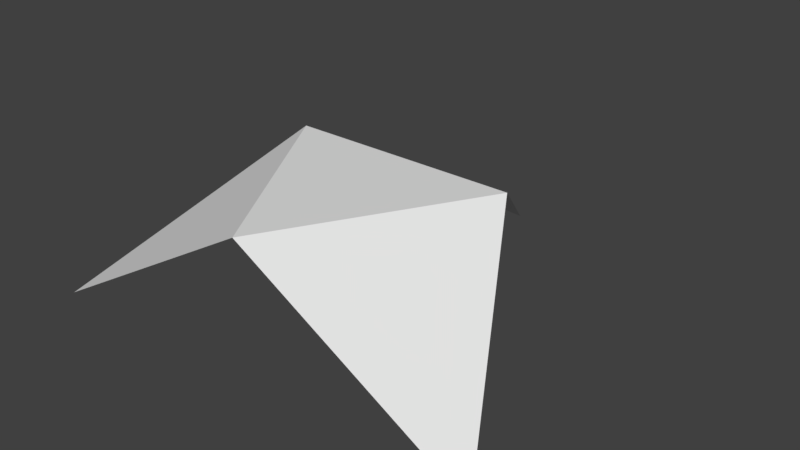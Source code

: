 # Source: curved.blend  (saved by Blender 2.78.0; exported with 4.5.12 LTS)
import bpy
from mathutils import Matrix  # noqa: F401  (used for matrix-valued properties, if any)

bpy.ops.wm.read_factory_settings(use_empty=True)
scene = bpy.context.scene
scene.name = 'Scene'

# ---- collections
col_collection_1 = bpy.data.collections.new('Collection 1'); scene.collection.children.link(col_collection_1)

# ---- world
world_world = bpy.data.worlds.new('World'); scene.world = world_world
world_world.color = (0.05088, 0.05088, 0.05088)
world_world.use_sun_shadow = False
world_world.sun_shadow_jitter_overblur = 0.0
world_world.cycles.sampling_method = 'MANUAL'

# ---- meshes
me_circle = bpy.data.meshes.new('Circle')
me_circle.from_pydata([(0.0, 1.0, 0.0), (-0.866, -0.5, 0.0), (0.866, -0.5, 0.0), (-0.433, 0.25, 0.5089), (0.433, 0.25, 0.5089), (0.0, -0.5, 0.5089)], [], [(5, 3, 4), (1, 3, 5), (0, 4, 3), (2, 5, 4)])
me_circle.use_remesh_preserve_volume = False
me_circle.use_remesh_preserve_attributes = False
me_circle.use_mirror_vertex_groups = False
me_circle.update()

# ---- objects
ob_circle = bpy.data.objects.new('Circle', me_circle)

# ---- transforms, parenting, visibility, modifiers, constraints
ob_circle.location = (0.0, 0.0, 0.0)
ob_circle.lineart.crease_threshold = 0.0

# ---- collection membership
col_collection_1.objects.link(ob_circle)

# ---- scene / render settings (as saved in the file)
scene.frame_start = 1; scene.frame_end = 250; scene.frame_set(1)
scene.render.engine = 'BLENDER_EEVEE_NEXT'
scene.render.resolution_percentage = 50
scene.render.dither_intensity = 0.0
scene.cycles.use_denoising = False
scene.cycles.samples = 128
scene.cycles.sampling_pattern = 'TABULATED_SOBOL'
scene.cycles.light_sampling_threshold = 0.0
scene.cycles.use_adaptive_sampling = False
scene.cycles.use_light_tree = False
scene.cycles.blur_glossy = 0.0
scene.cycles.sample_clamp_indirect = 0.0
scene.view_settings.view_transform = 'Standard'
bpy.context.view_layer.update()

# ---- added for rendering (the .blend has no active camera and no usable light): camera, sun
cam_auto = bpy.data.cameras.new('AutoCamera')
cam_auto.lens = 50.0
cam_auto.sensor_width = 36.0
cam_auto.clip_end = 1000.0
ob_auto_camera = bpy.data.objects.new('AutoCamera', cam_auto)
scene.collection.objects.link(ob_auto_camera)
ob_auto_camera.location = (2.17161, -2.35593, 1.99173)
ob_auto_camera.rotation_euler = (1.09748, -7.21219e-08, 0.694738)
scene.camera = ob_auto_camera
light_auto_sun = bpy.data.lights.new('AutoSun', 'SUN')
light_auto_sun.energy = 3.0
light_auto_sun.angle = 0.0523599
ob_auto_sun = bpy.data.objects.new('AutoSun', light_auto_sun)
scene.collection.objects.link(ob_auto_sun)
ob_auto_sun.rotation_euler = (0.872665, 0.174533, 0.523599)
bpy.context.view_layer.update()
